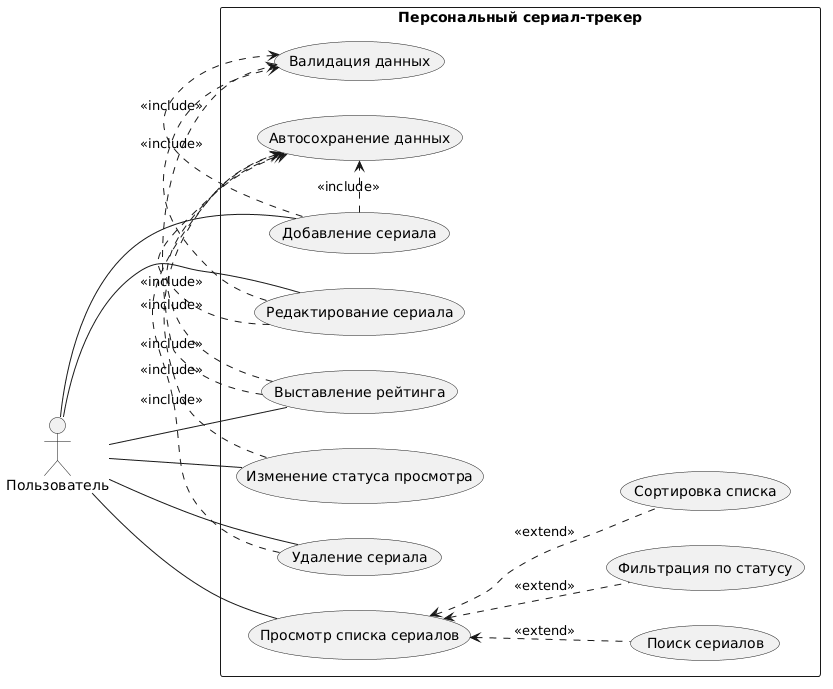

The diagram above was rendered by PlantUML. Its source (embedded in the PNG):
@startuml
left to right direction
actor "Пользователь" as User

rectangle "Персональный сериал-трекер" {
  usecase "Добавление сериала" as AddSeries
  usecase "Изменение статуса просмотра" as ChangeStatus
  usecase "Выставление рейтинга" as SetRating
  usecase "Редактирование сериала" as EditSeries
  usecase "Удаление сериала" as DeleteSeries
  usecase "Просмотр списка сериалов" as ViewList
  usecase "Поиск сериалов" as SearchSeries
  usecase "Фильтрация по статусу" as FilterByStatus
  usecase "Сортировка списка" as SortList
  usecase "Автосохранение данных" as AutoSave
  usecase "Валидация данных" as ValidateData

  AddSeries .> ValidateData : <<include>>
  EditSeries .> ValidateData : <<include>>
  SetRating .> ValidateData : <<include>>

  AddSeries .> AutoSave : <<include>>
  ChangeStatus .> AutoSave : <<include>>
  EditSeries .> AutoSave : <<include>>
  DeleteSeries .> AutoSave : <<include>>
  SetRating .> AutoSave : <<include>>

  ViewList <.. SearchSeries : <<extend>>
  ViewList <.. FilterByStatus : <<extend>>
  ViewList <.. SortList : <<extend>>
}

User -- AddSeries
User -- ChangeStatus
User -- SetRating
User -- EditSeries
User -- DeleteSeries
User -- ViewList
@enduml